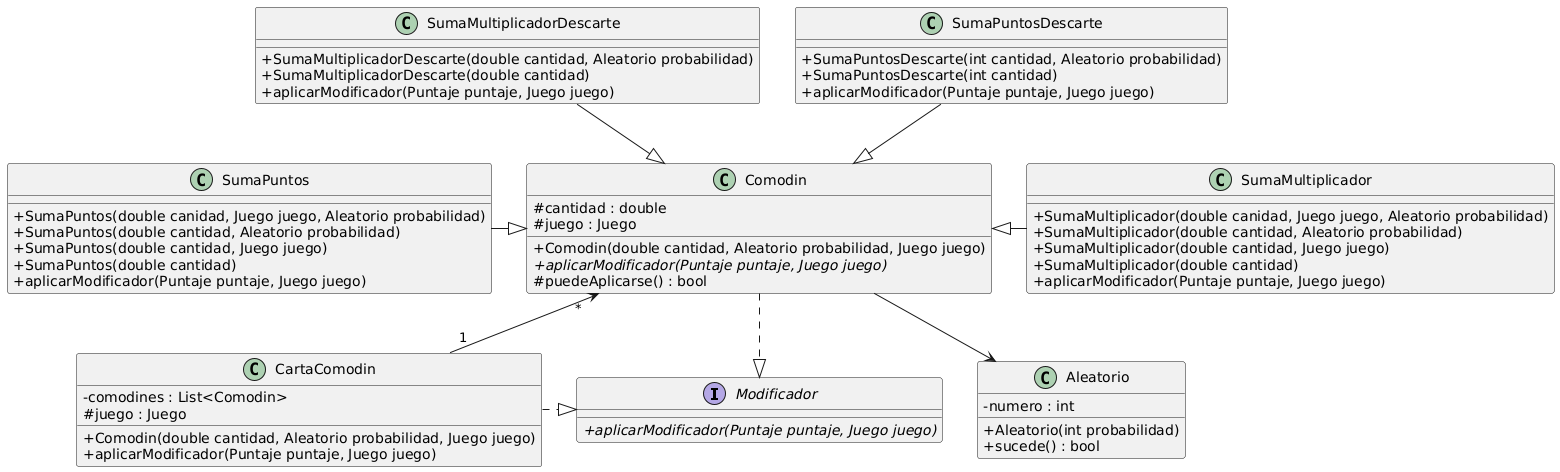

The diagram above was rendered by PlantUML. Its source (embedded in the PNG):
@startuml
skinparam classAttributeIconSize 0

interface Modificador{
+{abstract} aplicarModificador(Puntaje puntaje, Juego juego)
}

class Aleatorio{
- numero : int
+{method} Aleatorio(int probabilidad)
+{method} sucede() : bool
}

class Comodin{
#cantidad : double
#juego : Juego
+{method} Comodin(double cantidad, Aleatorio probabilidad, Juego juego)
+{abstract} {method} aplicarModificador(Puntaje puntaje, Juego juego)
#{method} puedeAplicarse() : bool
}

class CartaComodin{
-comodines : List<Comodin>
#juego : Juego
+{method} Comodin(double cantidad, Aleatorio probabilidad, Juego juego)
+{method} aplicarModificador(Puntaje puntaje, Juego juego)
}

class SumaMultiplicador{
+SumaMultiplicador(double canidad, Juego juego, Aleatorio probabilidad)
+SumaMultiplicador(double cantidad, Aleatorio probabilidad)
+SumaMultiplicador(double cantidad, Juego juego)
+SumaMultiplicador(double cantidad)
+aplicarModificador(Puntaje puntaje, Juego juego)
}


class SumaMultiplicadorDescarte{
+SumaMultiplicadorDescarte(double cantidad, Aleatorio probabilidad)
+SumaMultiplicadorDescarte(double cantidad)
+aplicarModificador(Puntaje puntaje, Juego juego)
}


class SumaPuntos{
+SumaPuntos(double canidad, Juego juego, Aleatorio probabilidad)
+SumaPuntos(double cantidad, Aleatorio probabilidad)
+SumaPuntos(double cantidad, Juego juego)
+SumaPuntos(double cantidad)
+aplicarModificador(Puntaje puntaje, Juego juego)
}

class SumaPuntosDescarte{
+SumaPuntosDescarte(int cantidad, Aleatorio probabilidad)
+SumaPuntosDescarte(int cantidad)
+aplicarModificador(Puntaje puntaje, Juego juego)
}

Comodin --> Aleatorio
Comodin .down.|> Modificador
CartaComodin "1" -up-> "*" Comodin 
CartaComodin .right.|> Modificador
SumaMultiplicador -left-|> Comodin
SumaMultiplicadorDescarte -down-|> Comodin
SumaPuntos -right-|> Comodin
SumaPuntosDescarte -down-|> Comodin
@enduml